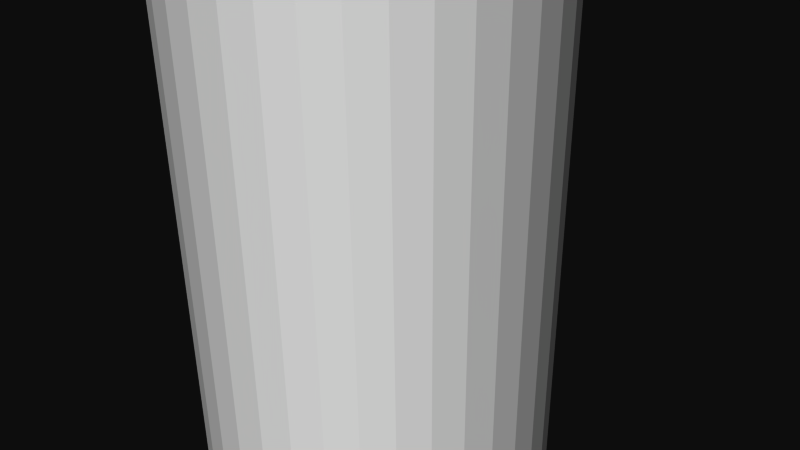 # Source: 12377.blend  (saved by Blender 2.72.0; exported with 4.5.12 LTS)
import bpy
from mathutils import Matrix  # noqa: F401  (used for matrix-valued properties, if any)

bpy.ops.wm.read_factory_settings(use_empty=True)
scene = bpy.context.scene
scene.name = 'Scene'

# ---- collections
col_collection_1 = bpy.data.collections.new('Collection 1'); scene.collection.children.link(col_collection_1)

# ---- materials (node trees are filled in below, after node groups)
mat_material = bpy.data.materials.new('Material')
mat_material.alpha_threshold = 0.0
mat_material.use_transparent_shadow = False
mat_material.diffuse_color = (1.0, 1.0, 1.0, 1.0)
mat_material.specular_color = (0.902, 0.902, 0.902)
mat_material.roughness = 0.5

# ---- material node trees

# ---- world
world_world = bpy.data.worlds.new('World'); scene.world = world_world
world_world.color = (0.05088, 0.05088, 0.05088)
world_world.use_sun_shadow = False
world_world.sun_shadow_jitter_overblur = 0.0
world_world.cycles.sampling_method = 'MANUAL'
world_world.cycles.sample_map_resolution = 256

# ---- cameras
cam_camera = bpy.data.cameras.new('Camera')
cam_camera.clip_end = 100.0
cam_camera.lens = 35.0
cam_camera.sensor_width = 32.0
cam_camera.sensor_height = 18.0
cam_camera.ortho_scale = 7.314
cam_camera.dof.focus_distance = 0.0
cam_camera.dof.aperture_fstop = 128.0

# ---- meshes
me_rob_12377 = bpy.data.meshes.new('ROB-12377')
me_rob_12377.from_pydata([(0.2019, 38.1, 2.373), (-0.2019, -38.1, 2.373), (0.2019, -38.1, 2.373), (0.6, -38.1, 2.304), (0.6, 38.1, 2.304), (0.9808, -38.1, 2.17), (0.9808, 38.1, 2.17), (1.333, -38.1, 1.973), (1.333, 38.1, 1.973), (1.648, -38.1, 1.719), (1.648, 38.1, 1.719), (1.915, -38.1, 1.416), (1.915, 38.1, 1.416), (2.126, -38.1, 1.072), (2.126, 38.1, 1.072), (2.277, -38.1, 0.6973), (2.277, 38.1, 0.6973), (2.362, -38.1, 0.3025), (2.362, 38.1, 0.3025), (2.379, -38.1, -0.1011), (2.379, 38.1, -0.1011), (2.328, -38.1, -0.5017), (2.328, 38.1, -0.5017), (2.21, -38.1, -0.8879), (2.21, 38.1, -0.8879), (2.028, -38.1, -1.249), (2.028, 38.1, -1.249), (1.788, -38.1, -1.573), (1.788, 38.1, -1.573), (1.496, -38.1, -1.853), (1.496, 38.1, -1.853), (1.161, -38.1, -2.079), (1.161, 38.1, -2.079), (0.7933, -38.1, -2.245), (0.7933, 38.1, -2.245), (0.4024, -38.1, -2.347), (0.4024, 38.1, -2.347), (-2.384e-07, -38.1, -2.381), (-2.384e-07, 38.1, -2.381), (-0.4024, -38.1, -2.347), (-0.4024, 38.1, -2.347), (-0.7933, -38.1, -2.245), (-0.7933, 38.1, -2.245), (-1.161, -38.1, -2.079), (-1.161, 38.1, -2.079), (-1.496, -38.1, -1.853), (-1.496, 38.1, -1.853), (-1.788, -38.1, -1.573), (-1.788, 38.1, -1.573), (-2.028, -38.1, -1.249), (-2.028, 38.1, -1.249), (-2.21, -38.1, -0.8879), (-2.21, 38.1, -0.8879), (-2.328, -38.1, -0.5017), (-2.328, 38.1, -0.5017), (-2.379, -38.1, -0.1011), (-2.379, 38.1, -0.1011), (-2.362, -38.1, 0.3025), (-2.362, 38.1, 0.3025), (-2.277, -38.1, 0.6973), (-2.277, 38.1, 0.6973), (-2.126, -38.1, 1.072), (-2.126, 38.1, 1.072), (-1.915, -38.1, 1.416), (-1.915, 38.1, 1.416), (-1.648, -38.1, 1.719), (-1.648, 38.1, 1.719), (-1.333, -38.1, 1.973), (-1.333, 38.1, 1.973), (-0.9808, -38.1, 2.17), (-0.9808, 38.1, 2.17), (-0.6, -38.1, 2.304), (-0.6, 38.1, 2.304), (-0.2019, 38.1, 2.373), (-0.4024, -38.1, -2.347), (-2.384e-07, -38.1, -2.381), (-2.126, -38.1, 1.072), (0.2019, -38.1, 2.373), (-0.2019, -38.1, 2.373), (-0.6, -38.1, 2.304), (-0.9808, -38.1, 2.17), (-1.333, -38.1, 1.973), (1.648, -38.1, 1.719), (1.333, -38.1, 1.973), (-1.648, -38.1, 1.719), (-1.915, -38.1, 1.416), (2.362, -38.1, 0.3025), (2.277, -38.1, 0.6973), (0.9808, -38.1, 2.17), (0.6, -38.1, 2.304), (-2.028, -38.1, -1.249), (-2.277, -38.1, 0.6973), (-2.362, -38.1, 0.3025), (2.379, -38.1, -0.1011), (0.4024, -38.1, -2.347), (0.7933, -38.1, -2.245), (1.161, -38.1, -2.079), (1.496, -38.1, -1.853), (1.788, -38.1, -1.573), (2.028, -38.1, -1.249), (2.21, -38.1, -0.8879), (2.328, -38.1, -0.5017), (2.126, -38.1, 1.072), (1.915, -38.1, 1.416), (-1.788, -38.1, -1.573), (-1.496, -38.1, -1.853), (-2.379, -38.1, -0.1011), (-2.328, -38.1, -0.5017), (-2.21, -38.1, -0.8879), (-1.161, -38.1, -2.079), (-0.7933, -38.1, -2.245)], [], [(9, 10, 8, 7), (59, 60, 58, 57), (61, 62, 60, 59), (1, 73, 72, 71), (5, 6, 4, 3), (65, 66, 64, 63), (37, 38, 36, 35), (73, 1, 2, 0), (31, 32, 30, 29), (45, 46, 44, 43), (71, 72, 70, 69), (53, 54, 52, 51), (67, 68, 66, 65), (69, 70, 68, 67), (51, 52, 50, 49), (15, 16, 14, 13), (17, 18, 16, 15), (55, 56, 54, 53), (13, 14, 12, 11), (47, 48, 46, 45), (57, 58, 56, 55), (27, 28, 26, 25), (3, 4, 0, 2), (39, 40, 38, 37), (7, 8, 6, 5), (35, 36, 34, 33), (63, 64, 62, 61), (23, 24, 22, 21), (49, 50, 48, 47), (11, 12, 10, 9), (25, 26, 24, 23), (85, 76, 91, 92, 106, 107, 108, 90, 104, 105, 109, 110, 74, 75, 94, 95, 96, 97, 98, 99, 100, 101, 93, 86, 87, 102, 103, 82, 83, 88, 89, 77, 78, 79, 80, 81, 84), (33, 34, 32, 31), (29, 30, 28, 27), (19, 20, 18, 17), (32, 34, 36, 38, 40, 42, 44, 46, 48, 50, 52, 54, 56, 58, 60, 62, 64, 66, 68, 70, 72, 73, 0, 4, 6, 8, 10, 12, 14, 16, 18, 20, 22, 24, 26, 28, 30), (41, 42, 40, 39), (21, 22, 20, 19), (43, 44, 42, 41)])
me_rob_12377.materials.append(mat_material)
me_rob_12377.use_remesh_preserve_volume = False
me_rob_12377.use_remesh_preserve_attributes = False
me_rob_12377.use_mirror_vertex_groups = False
me_rob_12377.update()

# ---- objects
ob_rob_12377 = bpy.data.objects.new('ROB-12377', me_rob_12377)
ob_camera = bpy.data.objects.new('Camera', cam_camera)

# ---- transforms, parenting, visibility, modifiers, constraints
ob_rob_12377.location = (0.0, 0.0, 0.0)
ob_rob_12377.rotation_euler = (1.571, -0.0, 0.0)
ob_rob_12377.lineart.crease_threshold = 0.0
ob_camera.location = (7.481, -6.508, 5.344)
ob_camera.rotation_euler = (1.109, 0.01082, 0.8149)
ob_camera.lock_rotations_4d = False
ob_camera.empty_display_type = 'ARROWS'
ob_camera.color = (0.0, 0.0, 0.0, 0.0)
ob_camera.display_type = 'WIRE'
ob_camera.lineart.crease_threshold = 0.0

# ---- collection membership
col_collection_1.objects.link(ob_rob_12377)
col_collection_1.objects.link(ob_camera)

# ---- scene / render settings (as saved in the file)
scene.camera = ob_camera
scene.frame_start = 1; scene.frame_end = 250; scene.frame_set(1)
scene.render.engine = 'BLENDER_EEVEE_NEXT'
scene.render.resolution_percentage = 50
scene.render.dither_intensity = 0.0
scene.cycles.use_denoising = False
scene.cycles.samples = 10
scene.cycles.sampling_pattern = 'TABULATED_SOBOL'
scene.cycles.light_sampling_threshold = 0.0
scene.cycles.use_adaptive_sampling = False
scene.cycles.use_light_tree = False
scene.cycles.blur_glossy = 0.0
scene.cycles.pixel_filter_type = 'GAUSSIAN'
scene.cycles.sample_clamp_indirect = 0.0
scene.view_settings.view_transform = 'Raw'
bpy.context.view_layer.update()

# ---- added for rendering (the .blend has no usable light): sun
light_auto_sun = bpy.data.lights.new('AutoSun', 'SUN')
light_auto_sun.energy = 3.0
light_auto_sun.angle = 0.0523599
ob_auto_sun = bpy.data.objects.new('AutoSun', light_auto_sun)
scene.collection.objects.link(ob_auto_sun)
ob_auto_sun.rotation_euler = (0.872665, 0.174533, 0.523599)
bpy.context.view_layer.update()
